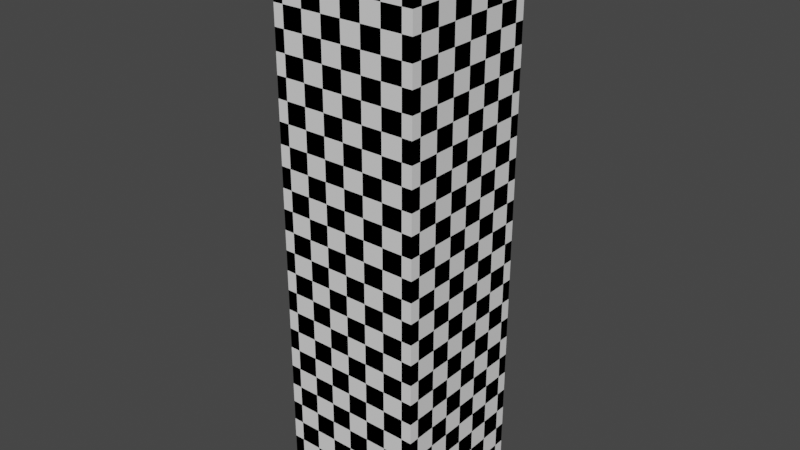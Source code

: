 # Source: the_blender_goes.blend  (saved by Blender 3.4.6; exported with 4.5.12 LTS)
import bpy
from mathutils import Matrix  # noqa: F401  (used for matrix-valued properties, if any)

bpy.ops.wm.read_factory_settings(use_empty=True)
scene = bpy.context.scene
scene.name = 'Scene'

# ---- collections
col_collection = bpy.data.collections.new('Collection'); scene.collection.children.link(col_collection)

# ---- materials (node trees are filled in below, after node groups)
mat_checker = bpy.data.materials.new('Checker')
mat_checker.use_transparent_shadow = False

# ---- material node trees
mat_checker.use_nodes = True; mat_checker.node_tree.nodes.clear()

# ---- world
world_world = bpy.data.worlds.new('World'); scene.world = world_world
world_world.use_nodes = True; world_world.node_tree.nodes.clear()
_N = world_world.node_tree.nodes; _L = world_world.node_tree.links
n0 = _N.new('ShaderNodeOutputWorld'); n0.name = 'World Output'; n0.location = (300, 300)
n1 = _N.new('ShaderNodeBackground'); n1.name = 'Background'; n1.location = (10, 300)
n1.inputs[0].default_value = (0.05088, 0.05088, 0.05088, 1.0)
_L.new(n1.outputs[0], n0.inputs[0])
n0.is_active_output = True
world_world.color = (0.05088, 0.05088, 0.05088)
world_world.use_sun_shadow = False
world_world.sun_shadow_jitter_overblur = 0.0

# ---- meshes
me_cube = bpy.data.meshes.new('Cube')
me_cube.from_pydata([(2.0, 2.0, 8.0), (2.0, 2.0, -8.0), (2.0, -2.0, 8.0), (2.0, -2.0, -8.0), (-2.0, 2.0, 8.0), (-2.0, 2.0, -8.0), (-2.0, -2.0, 8.0), (-2.0, -2.0, -8.0)], [], [(3, 7, 6, 2), (7, 5, 4, 6), (1, 3, 2, 0), (5, 1, 0, 4)])
_uv = me_cube.uv_layers.new(name='UVMap')
_uv.uv.foreach_set('vector', [0.625, 0.75, 0.375, 0.75, 0.375, 1.0, 0.625, 1.0, 0.625, 0.0, 0.375, 0.0, 0.375, 0.25, 0.625, 0.25, 0.625, 0.5, 0.375, 0.5, 0.375, 0.75, 0.625, 0.75, 0.625, 0.25, 0.375, 0.25, 0.375, 0.5, 0.625, 0.5])
me_cube.materials.append(mat_checker)
me_cube.use_mirror_vertex_groups = False
me_cube.update()

# ---- objects
ob_cube = bpy.data.objects.new('Cube', me_cube)
_N = mat_checker.node_tree.nodes; _L = mat_checker.node_tree.links
n0 = _N.new('ShaderNodeOutputMaterial'); n0.name = 'Material Output'; n0.location = (300, 300)
n1 = _N.new('ShaderNodeBsdfDiffuse'); n1.name = 'Diffuse BSDF'; n1.location = (-39, 180)
n2 = _N.new('ShaderNodeMapping'); n2.name = 'Mapping'; n2.location = (-521, 63)
n3 = _N.new('ShaderNodeTexCoord'); n3.name = 'Texture Coordinate'; n3.location = (-701, 63)
n3.object = ob_cube
n4 = _N.new('ShaderNodeTexChecker'); n4.name = 'Checker Texture'; n4.location = (-274, 13)
n4.inputs[2].default_value = (0.0, 0.0, 0.0, 1.0)
n4.inputs[3].default_value = 1.75
_L.new(n1.outputs[0], n0.inputs[0])
_L.new(n2.outputs[0], n4.inputs[0])
_L.new(n3.outputs[3], n2.inputs[0])
_L.new(n4.outputs[0], n1.inputs[0])
n0.is_active_output = True

# ---- transforms, parenting, visibility, modifiers, constraints
ob_cube.location = (0.0, 0.0, 0.0)
ob_cube.lock_rotations_4d = False
ob_cube.empty_display_type = 'ARROWS'
ob_cube.lineart.crease_threshold = 0.0

# ---- collection membership
col_collection.objects.link(ob_cube)

# ---- scene / render settings (as saved in the file)
scene.frame_start = 1; scene.frame_end = 250; scene.frame_set(1)
scene.render.engine = 'BLENDER_EEVEE_NEXT'
scene.cycles.sampling_pattern = 'TABULATED_SOBOL'
scene.cycles.use_light_tree = False
scene.view_settings.view_transform = 'Filmic'
bpy.context.view_layer.update()

# ---- added for rendering (the .blend has no active camera and no usable light): camera, sun
cam_auto = bpy.data.cameras.new('AutoCamera')
cam_auto.lens = 50.0
cam_auto.sensor_width = 36.0
cam_auto.clip_end = 1000.0
ob_auto_camera = bpy.data.objects.new('AutoCamera', cam_auto)
scene.collection.objects.link(ob_auto_camera)
ob_auto_camera.location = (15.7016, -18.8419, 12.5613)
ob_auto_camera.rotation_euler = (1.09748, -7.21219e-08, 0.694738)
scene.camera = ob_auto_camera
light_auto_sun = bpy.data.lights.new('AutoSun', 'SUN')
light_auto_sun.energy = 3.0
light_auto_sun.angle = 0.0523599
ob_auto_sun = bpy.data.objects.new('AutoSun', light_auto_sun)
scene.collection.objects.link(ob_auto_sun)
ob_auto_sun.rotation_euler = (0.872665, 0.174533, 0.523599)
bpy.context.view_layer.update()
